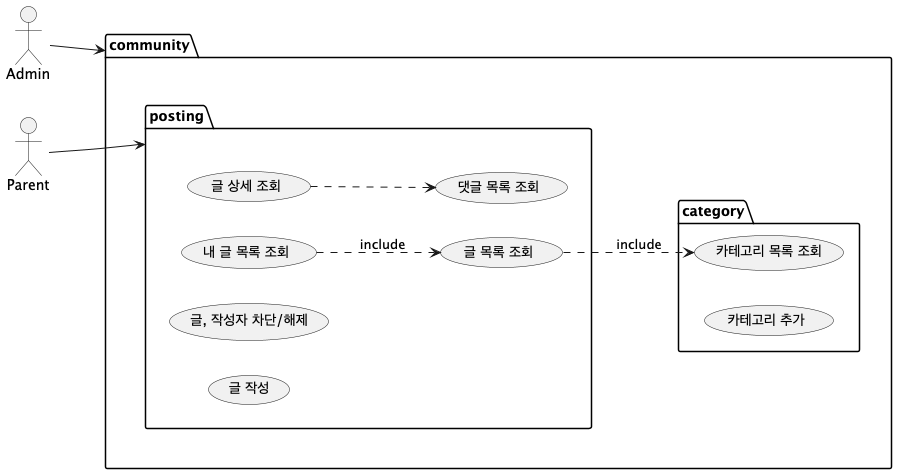

The diagram above was rendered by PlantUML. Its source (embedded in the PNG):
@startuml
'https://plantuml.com/use-case-diagram
left to right direction
actor Admin
actor Parent

package community {
  package posting {
    usecase (글 작성) as post
    usecase (글, 작성자 차단/해제) as deny
    usecase (글 목록 조회) as findPosting
    usecase (내 글 목록 조회) as findMyPosting
    usecase (글 상세 조회) as getPosting
    usecase (댓글 목록 조회) as findPostsConnents
    Parent --> posting
    getPosting ..>findPostsConnents
  }
  package category {
    usecase (카테고리 추가) as addCategory
    usecase (카테고리 목록 조회) as findCategory
  }
  findPosting ..> findCategory: include
  findMyPosting ..> findPosting: include
}
Admin --> community
@enduml